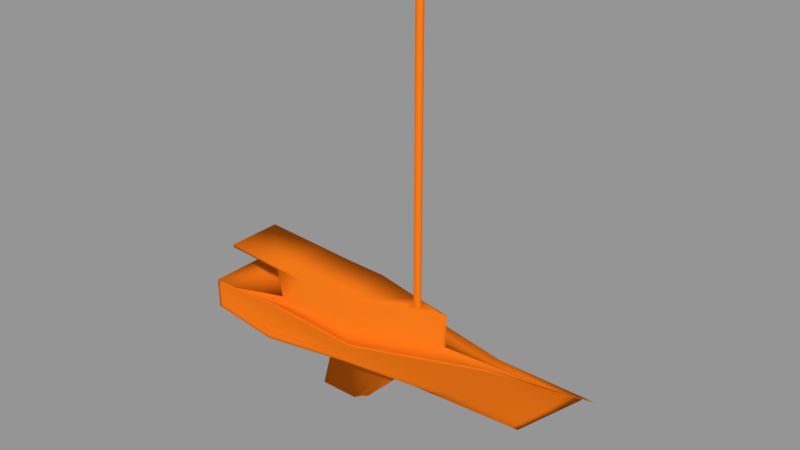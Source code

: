 # Source: BoatCollision2.blend  (saved by Blender 2.78.0; exported with 4.5.12 LTS)
import bpy
from mathutils import Matrix  # noqa: F401  (used for matrix-valued properties, if any)

bpy.ops.wm.read_factory_settings(use_empty=True)
scene = bpy.context.scene
scene.name = 'Scene'

# ---- collections
col_collection_1 = bpy.data.collections.new('Collection 1'); scene.collection.children.link(col_collection_1)

# ---- materials (node trees are filled in below, after node groups)
mat_material_001 = bpy.data.materials.new('Material.001')
mat_material_001.alpha_threshold = 0.0
mat_material_001.use_transparent_shadow = False
mat_material_001.diffuse_color = (0.8, 0.1653, 0.007831, 1.0)
mat_material_001.roughness = 0.5
mat_material_001.line_color = (0.0, 0.0, 0.0, 1.0)

# ---- material node trees

# ---- meshes
me_cube = bpy.data.meshes.new('Cube')
me_cube.from_pydata([(12.63, 0.0, -2.311), (3.524, 0.3104, -2.515), (-7.763, -2.743, -1.18), (-7.763, 2.743, -1.18), (6.32, -3.178e-07, 2.809), (8.12, 0.4512, -2.038), (-3.502, -1.752, 2.673), (-3.502, 1.752, 2.673), (-2.766, 3.401, -1.158), (-2.766, -3.401, -1.158), (-1.245, 1.762, 2.531), (-1.245, -1.762, 2.531), (4.373, 0.3095, -2.515), (4.373, -0.3095, -2.515), (-0.658, 0.3126, -2.515), (-5.608, 0.8515, -2.247), (-0.658, -0.3126, -2.515), (-5.608, -0.8515, -2.247), (2.054, 0.1526, -4.896), (2.054, -0.1526, -4.896), (-1.549, 0.1541, -5.495), (-1.549, -0.1541, -5.495), (16.35, -4.47e-07, 1.42), (5.551, 0.2098, 2.748), (-8.333, -2.285, 0.1412), (-8.333, 2.285, 0.1412), (-3.336, 2.578, 0.5543), (-3.336, -2.578, 0.5543), (3.524, -0.3104, -2.515), (10.79, -0.6103, 0.9739), (1.533, 0.153, -5.125), (1.533, -0.153, -5.125), (10.79, 0.6103, 0.9739), (8.12, -0.4512, -2.038), (5.551, -0.2098, 2.748), (2.42, 2.565, -0.9795), (1.666, 1.748, 2.452), (2.345, 0.3116, -2.515), (2.345, -0.3116, -2.515), (3.059, -2.802, 0.3786), (0.9563, 0.1536, -5.495), (0.9563, -0.1536, -5.495), (3.059, 2.802, 0.3786), (2.42, -2.565, -0.9795), (1.666, -1.748, 2.452), (-7.525, 2.778, -1.18), (-7.525, -2.778, -1.18), (-5.275, 0.8258, -2.259), (-5.275, -0.8258, -2.259), (-8.095, 2.299, 0.1455), (-8.095, -2.299, 0.1455), (17.19, -4.482e-07, 1.541), (-8.333, -2.285, 0.2647), (-8.333, 2.285, 0.2647), (-3.336, 2.586, 0.6754), (-3.336, -2.586, 0.6754), (10.79, 0.6229, 1.095), (10.79, -0.6229, 1.095), (3.06, 2.817, 0.4997), (3.06, -2.817, 0.4997), (-8.095, 2.299, 0.269), (-8.095, -2.299, 0.269), (0.09472, -1.298, 2.426), (0.09472, 1.298, 2.426), (-1.245, -1.61, 0.4692), (5.149, -0.5056, 0.6578), (1.65, -1.53, 0.3902), (-3.384, -1.479, 0.5603), (7.667, -2.999e-07, 0.8585), (0.1046, -1.084, 0.2005), (0.1046, 1.084, 0.2005), (-1.245, 1.61, 0.4692), (5.149, 0.5056, 0.6578), (1.65, 1.53, 0.3902), (-3.384, 1.479, 0.5603), (-2.938, -2.202, 0.4121), (9.717, -0.5643, 0.7877), (2.792, -2.417, 0.2548), (-7.197, -1.936, 0.002285), (14.7, -4.023e-07, 1.187), (-7.411, -1.922, -0.3717), (-7.411, 1.922, -0.3717), (-2.938, 2.202, 0.4121), (9.717, 0.5643, 0.7877), (2.792, 2.417, 0.2548), (-7.197, 1.936, 0.002285), (-7.246, -1.758, 2.707), (-7.246, -1.758, 2.873), (-7.246, 1.758, 2.707), (-7.246, 1.758, 2.873), (-3.491, -1.46, 0.19), (-3.502, -1.752, 2.5), (-3.491, 1.46, 0.19), (-3.502, 1.752, 2.5), (7.717, -3.178e-07, 2.92), (5.184, 0.6914, 2.719), (5.184, -0.6914, 2.719), (5.854, -0.1273, 2.772), (5.854, 0.1272, 2.772), (5.551, -0.2098, 2.748), (5.854, -0.1273, 2.772), (5.551, 0.2098, 2.748), (5.854, 0.1272, 2.772), (5.551, -0.2098, 20.15), (5.551, 0.2098, 20.15), (5.854, -0.1273, 20.17), (5.854, 0.1272, 20.17), (-3.493, -1.365, 0.2005), (-3.503, -1.635, 2.426), (-3.493, 1.365, 0.2005), (-3.503, 1.635, 2.426), (-3.002, -3.06, -0.9153), (14.17, -1.849e-07, -0.7681), (-7.999, -2.554, -0.6338), (-7.999, 2.554, -0.6338), (-3.002, 3.06, -0.1608), (9.224, -0.517, -0.7924), (9.224, 0.517, -0.7924), (2.684, -2.663, -0.4178), (2.684, 2.663, -0.4178), (-7.76, -2.58, -0.632), (-7.76, 2.58, -0.632), (14.76, -2.556e-07, -0.178), (-8.089, -2.481, -0.4248), (-8.089, 2.481, -0.4248), (-3.092, 2.93, 0.03205), (9.646, 0.5421, -0.3161), (2.785, 2.701, -0.2031), (-7.85, 2.504, -0.4223), (-3.092, -2.93, 0.03205), (9.646, -0.5421, -0.3161), (2.785, -2.701, -0.2031), (-7.85, -2.504, -0.4223), (-2.832, -3.306, -1.018), (8.426, -0.4695, -1.692), (2.494, -2.592, -0.8236), (-7.59, -2.723, -1.028), (13.06, -5.129e-08, -1.883), (-7.829, -2.691, -1.029), (-7.829, 2.691, -1.029), (-2.832, 3.306, -1.018), (8.426, 0.4695, -1.692), (2.494, 2.592, -0.8236), (-7.59, 2.723, -1.028), (13.46, -9.955e-08, -1.48), (-7.89, -2.641, -0.886), (-7.89, 2.641, -0.886), (-2.893, 3.217, -0.8864), (8.714, 0.4866, -1.367), (2.563, 2.618, -0.677), (-7.651, 2.672, -0.885), (-2.893, -3.217, -0.8864), (8.714, -0.4866, -1.367), (2.563, -2.618, -0.677), (-7.651, -2.672, -0.885), (-7.376, 2.798, -1.18), (-7.376, -2.798, -1.18), (-5.131, 0.8098, -2.284), (-5.131, -0.8098, -2.284), (-7.946, 2.308, 0.1422), (-7.946, -2.308, 0.1422), (-7.946, -2.308, 0.2656), (-7.946, 2.308, 0.2656), (-3.317, -1.483, 0.5575), (-3.317, 1.483, 0.5575), (-7.064, -1.944, -0.001007), (-7.064, 1.944, -0.001007), (-7.612, 2.595, -0.6333), (-7.612, -2.595, -0.6333), (-7.702, 2.518, -0.4242), (-7.702, -2.518, -0.4242), (-7.441, -2.742, -1.029), (-7.441, 2.742, -1.029), (-7.503, 2.689, -0.8858), (-7.503, -2.689, -0.8858), (-7.111, 2.832, -1.18), (-7.111, -2.832, -1.18), (-4.874, 0.7812, -2.326), (-4.874, -0.7812, -2.326), (-7.681, 2.323, 0.1363), (-7.681, -2.323, 0.1363), (-7.681, -2.324, 0.2595), (-7.681, 2.324, 0.2595), (-3.198, -1.49, 0.2988), (-3.198, 1.49, 0.2988), (-6.827, -1.959, -0.006864), (-6.827, 1.959, -0.006864), (-7.347, 2.622, -0.6358), (-7.347, -2.622, -0.6358), (-7.437, 2.541, -0.4276), (-7.437, -2.541, -0.4276), (-7.177, -2.774, -1.029), (-7.177, 2.774, -1.029), (-7.238, 2.719, -0.8871), (-7.238, -2.719, -0.8871), (1.96, 0.1527, -4.937), (4.221, 0.3096, -2.515), (1.96, -0.1527, -4.937), (7.263, 0.1239, 2.884), (11.82, 0.08083, -2.262), (15.36, -0.1093, 1.34), (4.221, -0.3096, -2.515), (15.36, 0.1093, 1.34), (11.82, -0.08083, -2.262), (7.263, -0.1239, 2.884), (16.04, -0.1116, 1.461), (16.04, 0.1116, 1.461), (7.216, -0.09059, 0.8225), (7.216, 0.09058, 0.8225), (13.81, -0.1011, 1.116), (13.81, 0.1011, 1.116), (13.28, 0.09262, -0.7725), (13.28, -0.09262, -0.7725), (13.84, 0.09713, -0.2028), (13.84, -0.09713, -0.2028), (12.23, -0.0841, -1.849), (12.23, 0.0841, -1.849), (12.61, 0.08718, -1.46), (12.61, -0.08718, -1.46), (2.005, 0.1526, -4.918), (4.293, 0.3096, -2.515), (2.005, -0.1526, -4.918), (7.481, 0.06439, 2.901), (12.21, 0.04202, -2.286), (15.83, -0.05683, 1.379), (4.293, -0.3096, -2.515), (15.83, 0.05683, 1.379), (12.21, -0.04202, -2.286), (7.481, -0.06439, 2.901), (16.59, -0.05801, 1.5), (16.59, 0.058, 1.5), (7.433, -0.04709, 0.8398), (7.433, 0.04709, 0.8398), (14.24, -0.05255, 1.15), (14.24, 0.05255, 1.15), (13.71, 0.04814, -0.7704), (13.71, -0.04814, -0.7704), (14.28, 0.05049, -0.1909), (14.28, -0.05049, -0.1909), (12.63, -0.04372, -1.865), (12.63, 0.04372, -1.865), (13.02, 0.04532, -1.47), (13.02, -0.04532, -1.47)], [], [(223, 0, 12, 220), (64, 11, 6, 91, 90, 67, 163, 183), (206, 202, 32, 56), (143, 45, 3, 139), (142, 35, 8, 140), (36, 10, 11, 44), (46, 2, 17, 48), (21, 16, 14, 20), (175, 8, 14, 177), (43, 9, 16, 38), (0, 13, 12), (2, 3, 15, 17), (40, 41, 21, 20), (12, 13, 19, 18), (28, 38, 41, 31), (1, 30, 40, 37), (177, 14, 16, 178), (131, 39, 27, 129), (58, 42, 26, 54), (60, 49, 25, 53), (123, 24, 25, 124), (132, 50, 24, 123), (214, 200, 29, 130), (21, 41, 38, 16), (14, 37, 40, 20), (195, 30, 1, 196), (195, 197, 31, 30), (203, 33, 28, 201), (4, 98, 97), (216, 199, 5, 141), (35, 5, 1, 37), (8, 35, 37, 14), (56, 32, 42, 58), (130, 29, 39, 131), (30, 31, 41, 40), (33, 43, 38, 28), (95, 36, 44, 96), (141, 5, 35, 142), (170, 160, 50, 132), (162, 159, 49, 60), (15, 47, 48, 17), (3, 45, 47, 15), (156, 46, 48, 158), (172, 155, 45, 143), (160, 161, 61, 50), (166, 162, 60, 85), (29, 57, 59, 39), (83, 56, 58, 84), (200, 205, 57, 29), (85, 60, 53, 81), (84, 58, 54, 82), (39, 59, 55, 27), (24, 52, 53, 25), (50, 61, 52, 24), (210, 206, 56, 83), (84, 82, 71, 73), (85, 81, 92, 74), (83, 84, 73, 72), (166, 85, 74, 164), (163, 67, 78, 165), (65, 66, 77, 76), (209, 207, 65, 76), (66, 64, 75, 77), (80, 90, 92, 81), (67, 90, 80, 78), (65, 96, 44, 66), (228, 231, 68, 94), (66, 44, 11, 64), (7, 10, 71, 184, 164, 74, 92, 93), (69, 62, 63, 70), (73, 36, 95, 72), (71, 10, 36, 73), (232, 222, 94, 68), (61, 78, 80, 52), (52, 80, 81, 53), (59, 77, 75, 55), (205, 209, 76, 57), (57, 76, 77, 59), (161, 165, 78, 61), (7, 93, 88, 89), (6, 7, 89, 87), (91, 6, 87, 86), (93, 91, 86, 88), (86, 87, 89, 88), (100, 102, 106, 105), (108, 107, 90, 91), (109, 110, 93, 92), (110, 108, 91, 93), (107, 109, 92, 90), (34, 23, 95, 96), (105, 106, 104, 103), (99, 100, 105, 103), (98, 23, 101, 102), (23, 34, 99, 101), (97, 98, 102, 100), (34, 97, 100, 99), (101, 99, 103, 104), (62, 69, 107, 108), (70, 63, 110, 109), (63, 62, 108, 110), (69, 70, 109, 107), (210, 83, 72, 208), (10, 7, 6, 11), (225, 221, 19, 13), (102, 101, 104, 106), (222, 228, 94), (169, 167, 121, 128), (174, 168, 120, 154), (126, 117, 119, 127), (152, 116, 118, 153), (213, 211, 117, 126), (218, 212, 116, 152), (154, 120, 113, 145), (145, 113, 114, 146), (153, 118, 111, 151), (127, 119, 115, 125), (128, 121, 114, 124), (49, 128, 124, 25), (42, 127, 125, 26), (202, 213, 126, 32), (32, 126, 127, 42), (159, 169, 128, 49), (168, 170, 132, 120), (116, 130, 131, 118), (212, 214, 130, 116), (120, 132, 123, 113), (113, 123, 124, 114), (118, 131, 129, 111), (43, 135, 133, 9), (2, 138, 139, 3), (46, 136, 138, 2), (203, 215, 134, 33), (33, 134, 135, 43), (156, 171, 136, 46), (173, 172, 143, 150), (148, 141, 142, 149), (217, 216, 141, 148), (149, 142, 140, 147), (150, 143, 139, 146), (121, 150, 146, 114), (119, 149, 147, 115), (211, 217, 148, 117), (117, 148, 149, 119), (167, 173, 150, 121), (135, 153, 151, 133), (138, 145, 146, 139), (136, 154, 145, 138), (215, 218, 152, 134), (134, 152, 153, 135), (171, 174, 154, 136), (191, 194, 174, 171), (187, 193, 173, 167), (193, 192, 172, 173), (176, 191, 171, 156), (188, 190, 170, 168), (179, 189, 169, 159), (194, 188, 168, 174), (189, 187, 167, 169), (181, 185, 165, 161), (183, 163, 165, 185), (186, 166, 164, 184), (186, 182, 162, 166), (180, 181, 161, 160), (192, 175, 155, 172), (176, 156, 158, 178), (182, 179, 159, 162), (190, 180, 160, 170), (47, 157, 158, 48), (45, 155, 157, 47), (129, 27, 180, 190), (54, 26, 179, 182), (9, 176, 178, 16), (140, 8, 175, 192), (27, 55, 181, 180), (82, 54, 182, 186), (82, 186, 184, 71), (64, 183, 185, 75), (55, 75, 185, 181), (125, 115, 187, 189), (151, 111, 188, 194), (26, 125, 189, 179), (111, 129, 190, 188), (9, 133, 191, 176), (147, 140, 192, 193), (115, 147, 193, 187), (133, 151, 194, 191), (157, 177, 178, 158), (155, 175, 177, 157), (239, 242, 218, 215), (235, 241, 217, 211), (241, 240, 216, 217), (227, 239, 215, 203), (236, 238, 214, 212), (226, 237, 213, 202), (242, 236, 212, 218), (237, 235, 211, 213), (23, 98, 4, 97, 34, 96, 204, 198, 95), (28, 31, 197, 201), (234, 210, 208, 232), (229, 233, 209, 205), (72, 95, 198, 208), (96, 65, 207, 204), (233, 231, 207, 209), (234, 230, 206, 210), (224, 229, 205, 200), (240, 223, 199, 216), (227, 203, 201, 225), (219, 221, 197, 195), (219, 195, 196, 220), (238, 224, 200, 214), (230, 226, 202, 206), (5, 199, 196, 1), (51, 22, 226, 230), (122, 22, 224, 238), (18, 219, 220, 12), (18, 19, 221, 219), (0, 227, 225, 13), (137, 0, 223, 240), (22, 51, 229, 224), (79, 51, 230, 234), (79, 68, 231, 233), (51, 79, 233, 229), (79, 234, 232, 68), (122, 112, 235, 237), (144, 112, 236, 242), (22, 122, 237, 226), (112, 122, 238, 236), (0, 137, 239, 227), (144, 137, 240, 241), (112, 144, 241, 235), (137, 144, 242, 239), (198, 204, 228, 222), (201, 197, 221, 225), (208, 198, 222, 232), (204, 207, 231, 228), (199, 223, 220, 196)])
me_cube.polygons.foreach_set('use_smooth', [True] * 236)
_k = {(30, 195): 0.08627, (1, 196): 0.39216, (31, 197): 0.08627, (10, 36): 1.0, (95, 198): 1.0, (12, 13): 0.39216, (14, 37): 0.39216, (16, 38): 0.39216, (18, 19): 0.08627, (20, 40): 0.08627, (21, 41): 0.08627, (20, 21): 0.08627, (14, 16): 0.39216, (22, 122): 1.0, (28, 201): 0.39216, (11, 44): 1.0, (96, 204): 1.0, (30, 31): 0.08627, (36, 95): 1.0, (1, 37): 0.39216, (28, 38): 0.39216, (30, 40): 0.08627, (31, 41): 0.08627, (44, 96): 1.0, (40, 41): 0.08627, (7, 10): 1.0, (6, 11): 1.0, (22, 51): 1.0, (90, 91): 1.0, (92, 93): 1.0, (91, 93): 1.0, (80, 90): 1.0, (81, 92): 1.0, (74, 85): 1.0, (67, 90): 1.0, (90, 92): 1.0, (64, 66): 1.0, (65, 207): 1.0, (65, 66): 1.0, (67, 163): 1.0, (74, 164): 1.0, (72, 73): 1.0, (74, 92): 1.0, (71, 73): 1.0, (72, 208): 1.0, (67, 78): 1.0, (78, 80): 1.0, (80, 81): 1.0, (81, 85): 1.0, (87, 89): 1.0, (86, 88): 1.0, (86, 91): 1.0, (6, 87): 1.0, (7, 89): 1.0, (88, 93): 1.0, (6, 91): 1.0, (86, 87): 0.49804, (7, 93): 1.0, (68, 94): 0.49804, (88, 89): 0.49804, (107, 108): 1.0, (109, 110): 1.0, (108, 110): 1.0, (107, 109): 1.0, (91, 108): 1.0, (90, 107): 1.0, (92, 109): 1.0, (93, 110): 1.0, (23, 98): 1.0, (34, 97): 1.0, (23, 34): 1.0, (97, 98): 1.0, (100, 102): 1.0, (99, 101): 1.0, (99, 100): 1.0, (101, 102): 1.0, (104, 106): 1.0, (103, 105): 1.0, (103, 104): 1.0, (105, 106): 1.0, (62, 69): 1.0, (63, 70): 1.0, (62, 63): 1.0, (69, 70): 1.0, (62, 108): 1.0, (69, 107): 1.0, (70, 109): 1.0, (63, 110): 1.0, (112, 144): 1.0, (112, 122): 1.0, (0, 137): 1.0, (137, 144): 1.0, (163, 183): 1.0, (164, 184): 1.0, (64, 183): 1.0, (71, 184): 1.0, (195, 219): 0.08627, (196, 220): 0.39216, (197, 221): 0.08627, (198, 222): 1.0, (201, 225): 0.39216, (204, 228): 1.0, (207, 231): 1.0, (208, 232): 1.0, (18, 219): 0.08627, (12, 220): 0.39216, (19, 221): 0.08627, (94, 222): 1.0, (13, 225): 0.39216, (94, 228): 1.0, (68, 231): 1.0, (68, 232): 1.0}
me_cube.attributes.new('crease_edge', 'FLOAT', 'EDGE').data.foreach_set('value', [_k.get((min(e.vertices), max(e.vertices)), 0.0) for e in me_cube.edges])
me_cube.materials.append(mat_material_001)
me_cube.use_remesh_preserve_volume = False
me_cube.use_remesh_preserve_attributes = False
me_cube.use_mirror_vertex_groups = False
me_cube.update()

# ---- objects
ob_cube = bpy.data.objects.new('Cube', me_cube)

# ---- transforms, parenting, visibility, modifiers, constraints
ob_cube.location = (0.0, 0.0, 0.0)
ob_cube.lock_rotations_4d = False
ob_cube.empty_display_type = 'ARROWS'
ob_cube.lineart.crease_threshold = 0.0
_m = ob_cube.modifiers.new('Subsurf', 'SUBSURF')
_m.uv_smooth = 'PRESERVE_CORNERS'
_m.quality = 0
_m.levels = 0
_m.render_levels = 0
_m.show_only_control_edges = False

# ---- collection membership
col_collection_1.objects.link(ob_cube)

# ---- scene / render settings (as saved in the file)
scene.frame_start = 1; scene.frame_end = 250; scene.frame_set(1)
scene.render.engine = 'BLENDER_EEVEE_NEXT'
scene.render.resolution_percentage = 50
scene.render.dither_intensity = 0.0
scene.cycles.use_denoising = False
scene.cycles.samples = 128
scene.cycles.sampling_pattern = 'TABULATED_SOBOL'
scene.cycles.light_sampling_threshold = 0.0
scene.cycles.use_adaptive_sampling = False
scene.cycles.use_light_tree = False
scene.cycles.blur_glossy = 0.0
scene.cycles.sample_clamp_indirect = 0.0
scene.view_settings.view_transform = 'Standard'
bpy.context.view_layer.update()

# ---- added for rendering (the .blend has no active camera and no usable light): camera, sun + grey world if the file has none
cam_auto = bpy.data.cameras.new('AutoCamera')
cam_auto.lens = 50.0
cam_auto.sensor_width = 36.0
cam_auto.clip_end = 1000.0
ob_auto_camera = bpy.data.objects.new('AutoCamera', cam_auto)
scene.collection.objects.link(ob_auto_camera)
ob_auto_camera.location = (38.4977, -40.886, 34.5943)
ob_auto_camera.rotation_euler = (1.09748, -7.21219e-08, 0.694738)
scene.camera = ob_auto_camera
light_auto_sun = bpy.data.lights.new('AutoSun', 'SUN')
light_auto_sun.energy = 3.0
light_auto_sun.angle = 0.0523599
ob_auto_sun = bpy.data.objects.new('AutoSun', light_auto_sun)
scene.collection.objects.link(ob_auto_sun)
ob_auto_sun.rotation_euler = (0.872665, 0.174533, 0.523599)
if scene.world is None:
    world_auto = bpy.data.worlds.new('AutoWorld')
    world_auto.color = (0.3, 0.3, 0.3)
    scene.world = world_auto
bpy.context.view_layer.update()
